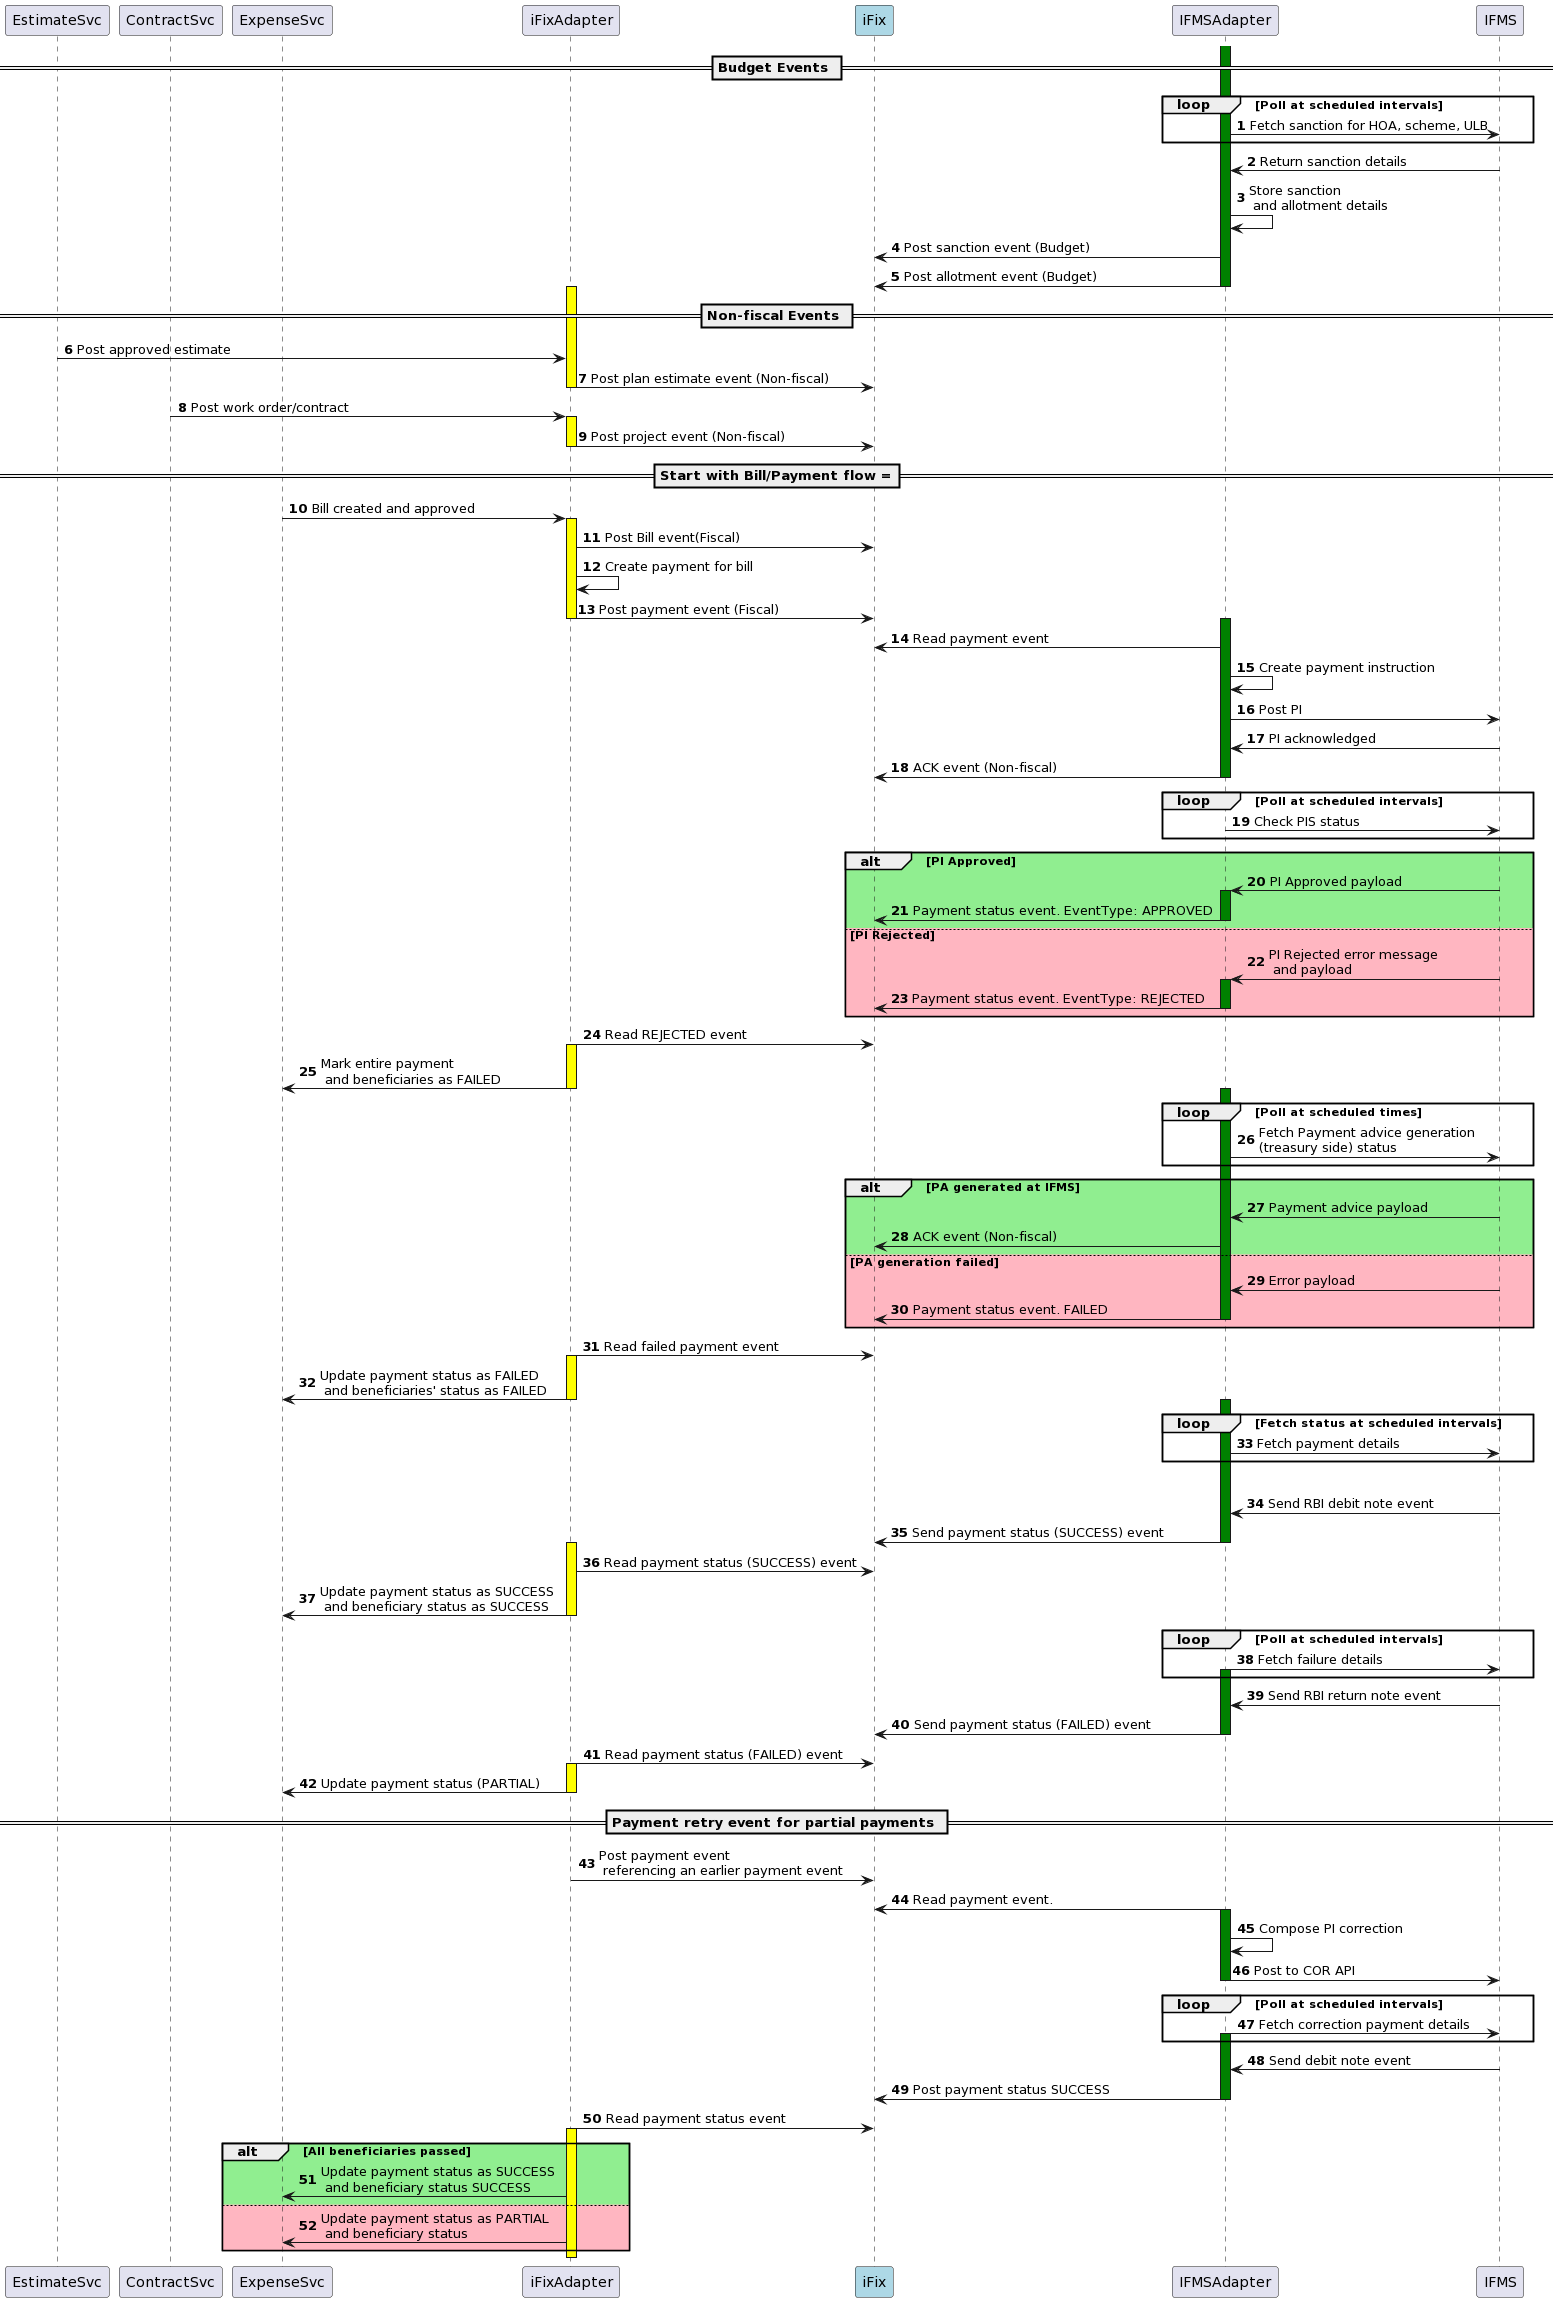

The diagram above was rendered by PlantUML. Its source (embedded in the PNG):
@startuml
autonumber
participant EstimateSvc order 0
participant ContractSvc order 0
participant ExpenseSvc as Works order 0
participant iFixAdapter order 1
participant iFix order 2 #lightblue
participant IFMSAdapter order 3
participant IFMS order 4
== Budget Events ==
loop Poll at scheduled intervals
IFMSAdapter -> IFMS: Fetch sanction for HOA, scheme, ULB
end loop
activate IFMSAdapter #green
IFMS -> IFMSAdapter: Return sanction details
IFMSAdapter -> IFMSAdapter: Store sanction \n and allotment details
IFMSAdapter -> iFix: Post sanction event (Budget)
IFMSAdapter -> iFix: Post allotment event (Budget)
deactivate IFMSAdapter
activate iFixAdapter #yellow
== Non-fiscal Events ==
EstimateSvc -> iFixAdapter: Post approved estimate
iFixAdapter -> iFix: Post plan estimate event (Non-fiscal)
deactivate iFixAdapter
ContractSvc -> iFixAdapter: Post work order/contract
activate iFixAdapter #yellow
iFixAdapter -> iFix: Post project event (Non-fiscal)
deactivate iFixAdapter
== Start with Bill/Payment flow === 
Works -> iFixAdapter: Bill created and approved
activate iFixAdapter #yellow
iFixAdapter -> iFix: Post Bill event(Fiscal)
iFixAdapter -> iFixAdapter: Create payment for bill
iFixAdapter -> iFix: Post payment event (Fiscal)
deactivate iFixAdapter
activate IFMSAdapter #green
IFMSAdapter -> iFix: Read payment event 
IFMSAdapter -> IFMSAdapter: Create payment instruction
IFMSAdapter -> IFMS: Post PI
IFMS -> IFMSAdapter: PI acknowledged
IFMSAdapter -> iFix: ACK event (Non-fiscal)
deactivate IFMSAdapter
loop Poll at scheduled intervals
IFMSAdapter -> IFMS: Check PIS status
end loop
alt #LightGreen PI Approved
IFMS -> IFMSAdapter: PI Approved payload
activate IFMSAdapter #green
IFMSAdapter -> iFix: Payment status event. EventType: APPROVED
deactivate IFMSAdapter 
else #LightPink PI Rejected 
IFMS -> IFMSAdapter: PI Rejected error message\n and payload
activate IFMSAdapter #green
IFMSAdapter -> iFix: Payment status event. EventType: REJECTED
deactivate IFMSAdapter
end

iFixAdapter -> iFix: Read REJECTED event
activate iFixAdapter #yellow
iFixAdapter -> Works: Mark entire payment\n and beneficiaries as FAILED
deactivate iFixAdapter
loop Poll at scheduled times
activate IFMSAdapter #green
IFMSAdapter -> IFMS: Fetch Payment advice generation \n(treasury side) status
end loop
alt #LightGreen PA generated at IFMS
IFMS -> IFMSAdapter: Payment advice payload
IFMSAdapter -> iFix: ACK event (Non-fiscal)
else #LightPink PA generation failed
IFMS -> IFMSAdapter: Error payload
IFMSAdapter-> iFix : Payment status event. FAILED
deactivate IFMSAdapter
end
iFixAdapter -> iFix: Read failed payment event
activate iFixAdapter #yellow
iFixAdapter -> Works: Update payment status as FAILED\n and beneficiaries' status as FAILED
deactivate iFixAdapter
activate IFMSAdapter #green
loop Fetch status at scheduled intervals
IFMSAdapter -> IFMS: Fetch payment details
end loop
alt #LightGreen Receive debit note details
IFMS -> IFMSAdapter: Send RBI debit note event
IFMSAdapter -> iFix: Send payment status (SUCCESS) event
deactivate IFMSAdapter
activate iFixAdapter #yellow
iFixAdapter -> iFix: Read payment status (SUCCESS) event
iFixAdapter -> Works: Update payment status as SUCCESS\n and beneficiary status as SUCCESS
deactivate iFixAdapter
loop Poll at scheduled intervals
IFMSAdapter -> IFMS: Fetch failure details
activate IFMSAdapter #green
end loop
IFMS -> IFMSAdapter: Send RBI return note event
IFMSAdapter -> iFix: Send payment status (FAILED) event
deactivate IFMSAdapter
iFixAdapter -> iFix: Read payment status (FAILED) event
activate iFixAdapter #yellow
iFixAdapter -> Works: Update payment status (PARTIAL)
deactivate iFixAdapter
== Payment retry event for partial payments ==
iFixAdapter -> iFix: Post payment event \n referencing an earlier payment event
IFMSAdapter -> iFix: Read payment event. 
activate IFMSAdapter #green
IFMSAdapter -> IFMSAdapter: Compose PI correction
IFMSAdapter -> IFMS: Post to COR API
deactivate IFMSAdapter
loop Poll at scheduled intervals
IFMSAdapter -> IFMS: Fetch correction payment details
activate IFMSAdapter #green
end loop
IFMS -> IFMSAdapter: Send debit note event
IFMSAdapter -> iFix: Post payment status SUCCESS
deactivate IFMSAdapter
iFixAdapter -> iFix: Read payment status event
activate iFixAdapter #yellow
alt #lightgreen All beneficiaries passed
iFixAdapter -> Works: Update payment status as SUCCESS \n and beneficiary status SUCCESS
else #lightpink
iFixAdapter -> Works: Update payment status as PARTIAL \n and beneficiary status
end
deactivate iFixAdapter
@enduml